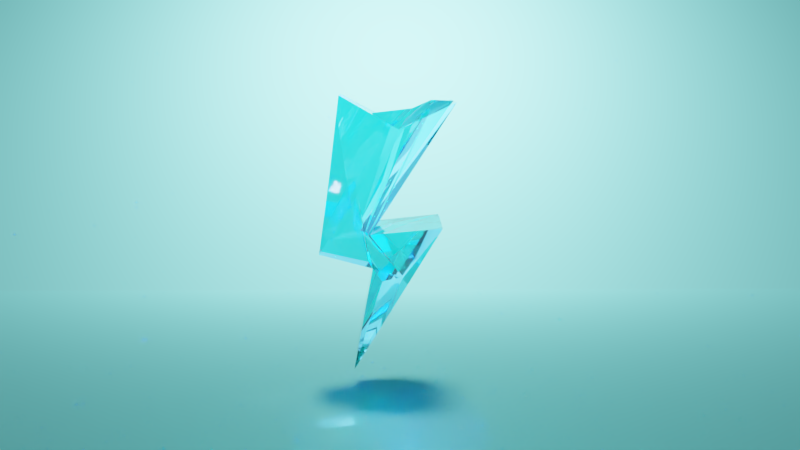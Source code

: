 # Source: Lighthing_Crystal.blend  (saved by Blender 2.79.0; exported with 4.5.12 LTS)
import bpy
from mathutils import Matrix  # noqa: F401  (used for matrix-valued properties, if any)

bpy.ops.wm.read_factory_settings(use_empty=True)
scene = bpy.context.scene
scene.name = 'Scene'

# ---- collections
col_collection_1 = bpy.data.collections.new('Collection 1'); scene.collection.children.link(col_collection_1)

# ---- materials (node trees are filled in below, after node groups)
mat_material_002 = bpy.data.materials.new('Material.002')
mat_material_002.alpha_threshold = 0.0
mat_material_002.roughness = 0.5
mat_material_001 = bpy.data.materials.new('Material.001')
mat_material_001.alpha_threshold = 0.0
mat_material_001.roughness = 0.5

# ---- material node trees
mat_material_002.use_nodes = True; mat_material_002.node_tree.nodes.clear()
_N = mat_material_002.node_tree.nodes; _L = mat_material_002.node_tree.links
n0 = _N.new('ShaderNodeOutputMaterial'); n0.name = 'Material Output'; n0.location = (460, 300)
n1 = _N.new('ShaderNodeMixShader'); n1.name = 'Mix Shader'; n1.location = (240, 333)
n2 = _N.new('ShaderNodeAddShader'); n2.name = 'Add Shader'; n2.location = (42, 253)
n3 = _N.new('ShaderNodeBsdfDiffuse'); n3.name = 'Diffuse BSDF'; n3.location = (-12, 559)
n3.inputs[0].default_value = (1.0, 1.0, 1.0, 1.0)
n4 = _N.new('ShaderNodeEmission'); n4.name = 'Emission'; n4.location = (-30, -151)
n5 = _N.new('ShaderNodeBsdfAnisotropic'); n5.name = 'Glossy BSDF'; n5.location = (-171, 251)
n5.distribution = 'GGX'
n5.inputs[0].default_value = (0.2514, 1.0, 1.0, 1.0)
n5.inputs[1].default_value = 0.4472
_L.new(n1.outputs[0], n0.inputs[0])
_L.new(n2.outputs[0], n1.inputs[1])
_L.new(n5.outputs[0], n2.inputs[0])
n0.is_active_output = True
mat_material_001.use_nodes = True; mat_material_001.node_tree.nodes.clear()
_N = mat_material_001.node_tree.nodes; _L = mat_material_001.node_tree.links
n0 = _N.new('ShaderNodeBsdfDiffuse'); n0.name = 'Diffuse BSDF'; n0.location = (-274, 268)
n0.inputs[0].default_value = (0.1273, 0.4559, 0.6636, 1.0)
n1 = _N.new('ShaderNodeBsdfGlass'); n1.name = 'Glass BSDF'; n1.location = (650, 356)
n1.distribution = 'BECKMANN'
n1.inputs[2].default_value = 1.45
n2 = _N.new('ShaderNodeBsdfGlass'); n2.name = 'Glass BSDF.001'; n2.location = (671, 551)
n2.distribution = 'BECKMANN'
n2.inputs[0].default_value = (0.3714, 0.3443, 1.0, 1.0)
n3 = _N.new('ShaderNodeBsdfGlass'); n3.name = 'Glass BSDF.003'; n3.location = (739, 931)
n3.distribution = 'BECKMANN'
n3.inputs[0].default_value = (0.005042, 0.9669, 1.0, 1.0)
n3.inputs[2].default_value = 1.45
n4 = _N.new('ShaderNodeBsdfGlass'); n4.name = 'Glass BSDF.002'; n4.location = (662, 744)
n4.distribution = 'BECKMANN'
n4.inputs[0].default_value = (0.2267, 0.693, 1.0, 1.0)
n5 = _N.new('ShaderNodeAddShader'); n5.name = 'Add Shader'; n5.location = (1022, 753)
n6 = _N.new('ShaderNodeAddShader'); n6.name = 'Add Shader.001'; n6.location = (1241, 701)
n7 = _N.new('ShaderNodeLightPath'); n7.name = 'Light Path'; n7.location = (1347, 1068)
n8 = _N.new('ShaderNodeMixShader'); n8.name = 'Mix Shader'; n8.location = (1622, 753)
n9 = _N.new('ShaderNodeOutputMaterial'); n9.name = 'Material Output'; n9.location = (1814, 999)
n10 = _N.new('ShaderNodeValue'); n10.name = 'Value.001'; n10.location = (93, 571)
n10.label = 'Disperson'
n10.outputs[0].default_value = 1.2
n11 = _N.new('ShaderNodeValue'); n11.name = 'Value'; n11.location = (143, 740)
n11.label = 'IOR'
n11.outputs[0].default_value = 1.5
n12 = _N.new('ShaderNodeMath'); n12.name = 'Math'; n12.location = (447, 720)
n13 = _N.new('ShaderNodeMath'); n13.name = 'Math.002'; n13.location = (432, 493)
n14 = _N.new('ShaderNodeMath'); n14.name = 'Math.001'; n14.location = (109, 310)
n14.operation = 'MULTIPLY'
n14.inputs[1].default_value = 3.0
n15 = _N.new('ShaderNodeMath'); n15.name = 'Math.003'; n15.location = (0, 0)
n15.operation = 'POWER'
_L.new(n1.outputs[0], n8.inputs[1])
_L.new(n3.outputs[0], n5.inputs[0])
_L.new(n4.outputs[0], n5.inputs[1])
_L.new(n5.outputs[0], n6.inputs[0])
_L.new(n2.outputs[0], n6.inputs[1])
_L.new(n8.outputs[0], n9.inputs[0])
_L.new(n6.outputs[0], n8.inputs[2])
_L.new(n7.outputs[6], n8.inputs[0])
_L.new(n11.outputs[0], n12.inputs[0])
_L.new(n10.outputs[0], n12.inputs[1])
_L.new(n12.outputs[0], n4.inputs[2])
_L.new(n10.outputs[0], n14.inputs[0])
_L.new(n14.outputs[0], n13.inputs[1])
_L.new(n11.outputs[0], n13.inputs[0])
_L.new(n13.outputs[0], n2.inputs[2])
_L.new(n11.outputs[0], n15.inputs[0])
_L.new(n15.outputs[0], n3.inputs[1])
n9.is_active_output = True

# ---- world
world_world = bpy.data.worlds.new('World'); scene.world = world_world
world_world.color = (0.05088, 0.05088, 0.05088)
world_world.use_sun_shadow = False
world_world.sun_shadow_jitter_overblur = 0.0
world_world.cycles.sampling_method = 'MANUAL'

# ---- cameras
cam_camera = bpy.data.cameras.new('Camera')
cam_camera.clip_end = 100.0
cam_camera.lens = 35.0
cam_camera.sensor_width = 32.0
cam_camera.sensor_height = 18.0
cam_camera.ortho_scale = 7.314
cam_camera.dof.focus_distance = 0.0

# ---- lights
light_lamp = bpy.data.lights.new('Lamp', 'SUN')
light_lamp.transmission_factor = 0.0
light_lamp.cutoff_distance = 30.0
light_lamp.angle = 0.1993
light_lamp.energy = 4.0
light_lamp.shadow_buffer_clip_start = 1.001
light_lamp.shadow_soft_size = 0.1
light_lamp.shadow_cascade_max_distance = 1000.0

# ---- meshes
me_plane = bpy.data.meshes.new('Plane')
me_plane.from_pydata([(-1.0, -1.0, 0.0), (1.0, -1.0, 0.0), (-1.0, 1.0, 0.0), (1.0, 1.0, 0.0), (-1.0, 1.952, 1.355), (1.0, 1.952, 1.355)], [], [(0, 1, 3, 2), (2, 3, 5, 4)])
me_plane.polygons.foreach_set('use_smooth', [True] * 2)
me_plane.materials.append(mat_material_002)
me_plane.use_remesh_preserve_volume = False
me_plane.use_remesh_preserve_attributes = False
me_plane.use_mirror_vertex_groups = False
me_plane.update()
me_cube_001 = bpy.data.meshes.new('Cube.001')
me_cube_001.from_pydata([(-1.0, -0.4649, -1.0), (-1.0, -0.4649, 1.0), (1.739, -1.0, -1.683), (1.664, -1.0, 1.193), (-1.032, -0.4649, -2.759), (0.4564, -0.9412, 0.4275), (0.128, -1.0, -5.274), (1.06, -0.9987, 0.8104), (0.7583, -0.8605, 0.6189), (0.265, -0.7325, -2.875), (-1.0, -0.4649, 0.0), (0.1097, -0.9324, -2.047), (-0.2881, -0.8898, -1.166), (0.9783, -1.279, -2.852), (-0.02491, -1.017, -2.052), (0.5201, -0.8344, -3.123), (0.05621, -1.018, -2.054), (-1.0, 0.2675, -1.0), (-1.0, 0.2675, 1.0), (1.745, 0.0, -1.683), (1.664, 0.0, 1.193), (-0.2035, 0.0005789, 0.6696), (-1.03, -0.004525, -2.782), (1.135, 0.0, 1.144), (0.128, 0.0, -5.274), (0.2635, 0.01036, -2.876), (0.7233, 0.0, 0.8954), (-0.08743, 0.009357, -2.064), (-1.0, 0.2675, 0.0)], [], [(27, 20, 3, 11), (12, 5, 1, 10), (24, 19, 2, 6), (21, 18, 1, 5), (26, 21, 5, 8), (17, 22, 4, 0), (14, 8, 5, 12), (11, 3, 7, 16, 13), (20, 23, 7, 3), (25, 24, 6, 9), (22, 25, 9, 4), (13, 16, 14), (23, 26, 8, 7), (6, 15, 9), (2, 11, 13, 15, 6), (9, 14, 12, 4), (4, 12, 10, 0), (19, 27, 11, 2), (9, 15, 13, 14), (14, 16, 7, 8), (0, 10, 28, 17), (10, 1, 18, 28)])
me_cube_001.materials.append(mat_material_001)
me_cube_001.use_remesh_preserve_volume = False
me_cube_001.use_remesh_preserve_attributes = False
me_cube_001.use_mirror_vertex_groups = False
me_cube_001.update()

# ---- objects
ob_plane = bpy.data.objects.new('Plane', me_plane)
ob_cube = bpy.data.objects.new('Cube', me_cube_001)
ob_lamp = bpy.data.objects.new('Lamp', light_lamp)
ob_camera = bpy.data.objects.new('Camera', cam_camera)

# ---- transforms, parenting, visibility, modifiers, constraints
ob_plane.location = (0.0, 0.0, -3.491)
ob_plane.scale = (26.5, 10.24, 10.24)
ob_plane.lineart.crease_threshold = 0.0
ob_cube.location = (0.2923, 0.0, 2.768)
ob_cube.rotation_euler = (0.0, 0.126, 0.0)
ob_cube.lineart.crease_threshold = 0.0
_m = ob_cube.modifiers.new('Mirror', 'MIRROR')
_m.use_axis = (False, True, False)
ob_lamp.location = (0.6036, 0.143, 22.21)
ob_lamp.rotation_euler = (-0.01535, 0.01274, 6.553)
ob_lamp.lock_rotations_4d = False
ob_lamp.empty_display_type = 'ARROWS'
ob_lamp.color = (0.0, 0.0, 0.0, 0.0)
ob_lamp.lineart.crease_threshold = 0.0
ob_camera.location = (0.609, -20.66, 4.582)
ob_camera.rotation_euler = (1.389, 7.448e-07, -0.01107)
ob_camera.lock_rotations_4d = False
ob_camera.empty_display_type = 'ARROWS'
ob_camera.color = (0.0, 0.0, 0.0, 0.0)
ob_camera.display_type = 'WIRE'
ob_camera.lineart.crease_threshold = 0.0

# ---- collection membership
col_collection_1.objects.link(ob_plane)
col_collection_1.objects.link(ob_cube)
col_collection_1.objects.link(ob_lamp)
col_collection_1.objects.link(ob_camera)

# ---- scene / render settings (as saved in the file)
scene.camera = ob_camera
scene.frame_start = 1; scene.frame_end = 250; scene.frame_set(1)
scene.render.engine = 'CYCLES'
scene.render.resolution_percentage = 50
scene.render.dither_intensity = 0.0
scene.cycles.samples = 128
scene.cycles.sampling_pattern = 'TABULATED_SOBOL'
scene.cycles.use_adaptive_sampling = False
scene.cycles.use_light_tree = False
scene.cycles.blur_glossy = 0.0
scene.cycles.sample_clamp_indirect = 0.0
scene.view_settings.view_transform = 'Filmic'
bpy.context.view_layer.update()
